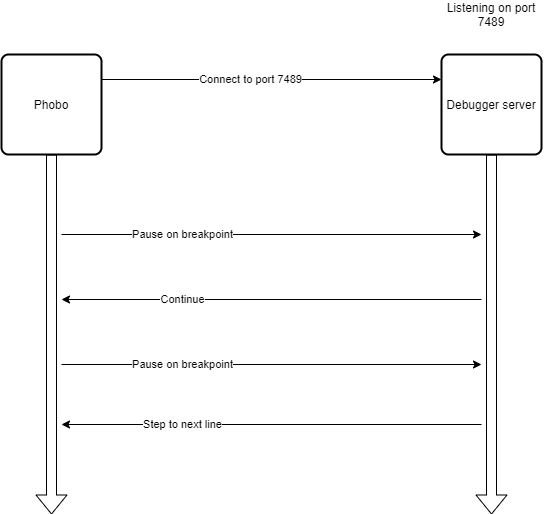

The diagram above was exported from draw.io. Its source (the exported page's mxGraphModel, read from the mxfile embedded in the PNG):
<mxGraphModel dx="2942" dy="1122" grid="1" gridSize="10" guides="1" tooltips="1" connect="1" arrows="1" fold="1" page="1" pageScale="1" pageWidth="827" pageHeight="1169" math="0" shadow="0">
  <root>
    <mxCell id="0" />
    <mxCell id="1" parent="0" />
    <mxCell id="Okm9ZpAocUqWWcvrSqXW-4" style="edgeStyle=orthogonalEdgeStyle;rounded=0;orthogonalLoop=1;jettySize=auto;html=1;exitX=1;exitY=0.25;exitDx=0;exitDy=0;entryX=0;entryY=0.25;entryDx=0;entryDy=0;" edge="1" parent="1" source="Okm9ZpAocUqWWcvrSqXW-2" target="Okm9ZpAocUqWWcvrSqXW-3">
      <mxGeometry relative="1" as="geometry" />
    </mxCell>
    <mxCell id="Okm9ZpAocUqWWcvrSqXW-5" value="Connect to port 7489" style="edgeLabel;html=1;align=center;verticalAlign=middle;resizable=0;points=[];" vertex="1" connectable="0" parent="Okm9ZpAocUqWWcvrSqXW-4">
      <mxGeometry x="-0.1294" y="1" relative="1" as="geometry">
        <mxPoint as="offset" />
      </mxGeometry>
    </mxCell>
    <mxCell id="Okm9ZpAocUqWWcvrSqXW-9" style="edgeStyle=orthogonalEdgeStyle;rounded=0;orthogonalLoop=1;jettySize=auto;html=1;exitX=0.5;exitY=1;exitDx=0;exitDy=0;endArrow=oval;endFill=1;shape=flexArrow;" edge="1" parent="1" source="Okm9ZpAocUqWWcvrSqXW-2">
      <mxGeometry relative="1" as="geometry">
        <mxPoint x="150" y="800" as="targetPoint" />
      </mxGeometry>
    </mxCell>
    <mxCell id="Okm9ZpAocUqWWcvrSqXW-2" value="Phobo" style="rounded=1;whiteSpace=wrap;html=1;absoluteArcSize=1;arcSize=14;strokeWidth=2;" vertex="1" parent="1">
      <mxGeometry x="100" y="340" width="100" height="100" as="geometry" />
    </mxCell>
    <mxCell id="Okm9ZpAocUqWWcvrSqXW-10" style="edgeStyle=orthogonalEdgeStyle;rounded=0;orthogonalLoop=1;jettySize=auto;html=1;exitX=0.5;exitY=1;exitDx=0;exitDy=0;endArrow=oval;endFill=1;shape=flexArrow;" edge="1" parent="1" source="Okm9ZpAocUqWWcvrSqXW-3">
      <mxGeometry relative="1" as="geometry">
        <mxPoint x="590" y="800" as="targetPoint" />
      </mxGeometry>
    </mxCell>
    <mxCell id="Okm9ZpAocUqWWcvrSqXW-3" value="Debugger server" style="rounded=1;whiteSpace=wrap;html=1;absoluteArcSize=1;arcSize=14;strokeWidth=2;" vertex="1" parent="1">
      <mxGeometry x="540" y="340" width="100" height="100" as="geometry" />
    </mxCell>
    <mxCell id="Okm9ZpAocUqWWcvrSqXW-8" value="Listening on port 7489" style="text;html=1;strokeColor=none;fillColor=none;align=center;verticalAlign=middle;whiteSpace=wrap;rounded=0;" vertex="1" parent="1">
      <mxGeometry x="530" y="290" width="120" height="20" as="geometry" />
    </mxCell>
    <mxCell id="Okm9ZpAocUqWWcvrSqXW-11" value="" style="endArrow=classic;html=1;" edge="1" parent="1">
      <mxGeometry width="50" height="50" relative="1" as="geometry">
        <mxPoint x="160" y="520" as="sourcePoint" />
        <mxPoint x="580" y="520" as="targetPoint" />
      </mxGeometry>
    </mxCell>
    <mxCell id="Okm9ZpAocUqWWcvrSqXW-12" value="Pause on breakpoint" style="edgeLabel;html=1;align=center;verticalAlign=middle;resizable=0;points=[];" vertex="1" connectable="0" parent="Okm9ZpAocUqWWcvrSqXW-11">
      <mxGeometry x="-0.4286" y="1" relative="1" as="geometry">
        <mxPoint as="offset" />
      </mxGeometry>
    </mxCell>
    <mxCell id="Okm9ZpAocUqWWcvrSqXW-13" value="" style="endArrow=none;html=1;endFill=0;startArrow=classic;startFill=1;" edge="1" parent="1">
      <mxGeometry width="50" height="50" relative="1" as="geometry">
        <mxPoint x="160" y="585" as="sourcePoint" />
        <mxPoint x="580" y="585" as="targetPoint" />
      </mxGeometry>
    </mxCell>
    <mxCell id="Okm9ZpAocUqWWcvrSqXW-14" value="Continue" style="edgeLabel;html=1;align=center;verticalAlign=middle;resizable=0;points=[];" vertex="1" connectable="0" parent="Okm9ZpAocUqWWcvrSqXW-13">
      <mxGeometry x="-0.4286" y="1" relative="1" as="geometry">
        <mxPoint as="offset" />
      </mxGeometry>
    </mxCell>
    <mxCell id="Okm9ZpAocUqWWcvrSqXW-15" value="" style="endArrow=classic;html=1;" edge="1" parent="1">
      <mxGeometry width="50" height="50" relative="1" as="geometry">
        <mxPoint x="160" y="650" as="sourcePoint" />
        <mxPoint x="580" y="650" as="targetPoint" />
      </mxGeometry>
    </mxCell>
    <mxCell id="Okm9ZpAocUqWWcvrSqXW-16" value="Pause on breakpoint" style="edgeLabel;html=1;align=center;verticalAlign=middle;resizable=0;points=[];" vertex="1" connectable="0" parent="Okm9ZpAocUqWWcvrSqXW-15">
      <mxGeometry x="-0.4286" y="1" relative="1" as="geometry">
        <mxPoint as="offset" />
      </mxGeometry>
    </mxCell>
    <mxCell id="Okm9ZpAocUqWWcvrSqXW-17" value="" style="endArrow=none;html=1;endFill=0;startArrow=classic;startFill=1;" edge="1" parent="1">
      <mxGeometry width="50" height="50" relative="1" as="geometry">
        <mxPoint x="160" y="710" as="sourcePoint" />
        <mxPoint x="580" y="710" as="targetPoint" />
      </mxGeometry>
    </mxCell>
    <mxCell id="Okm9ZpAocUqWWcvrSqXW-18" value="Step to next line" style="edgeLabel;html=1;align=center;verticalAlign=middle;resizable=0;points=[];" vertex="1" connectable="0" parent="Okm9ZpAocUqWWcvrSqXW-17">
      <mxGeometry x="-0.4286" y="1" relative="1" as="geometry">
        <mxPoint as="offset" />
      </mxGeometry>
    </mxCell>
  </root>
</mxGraphModel>